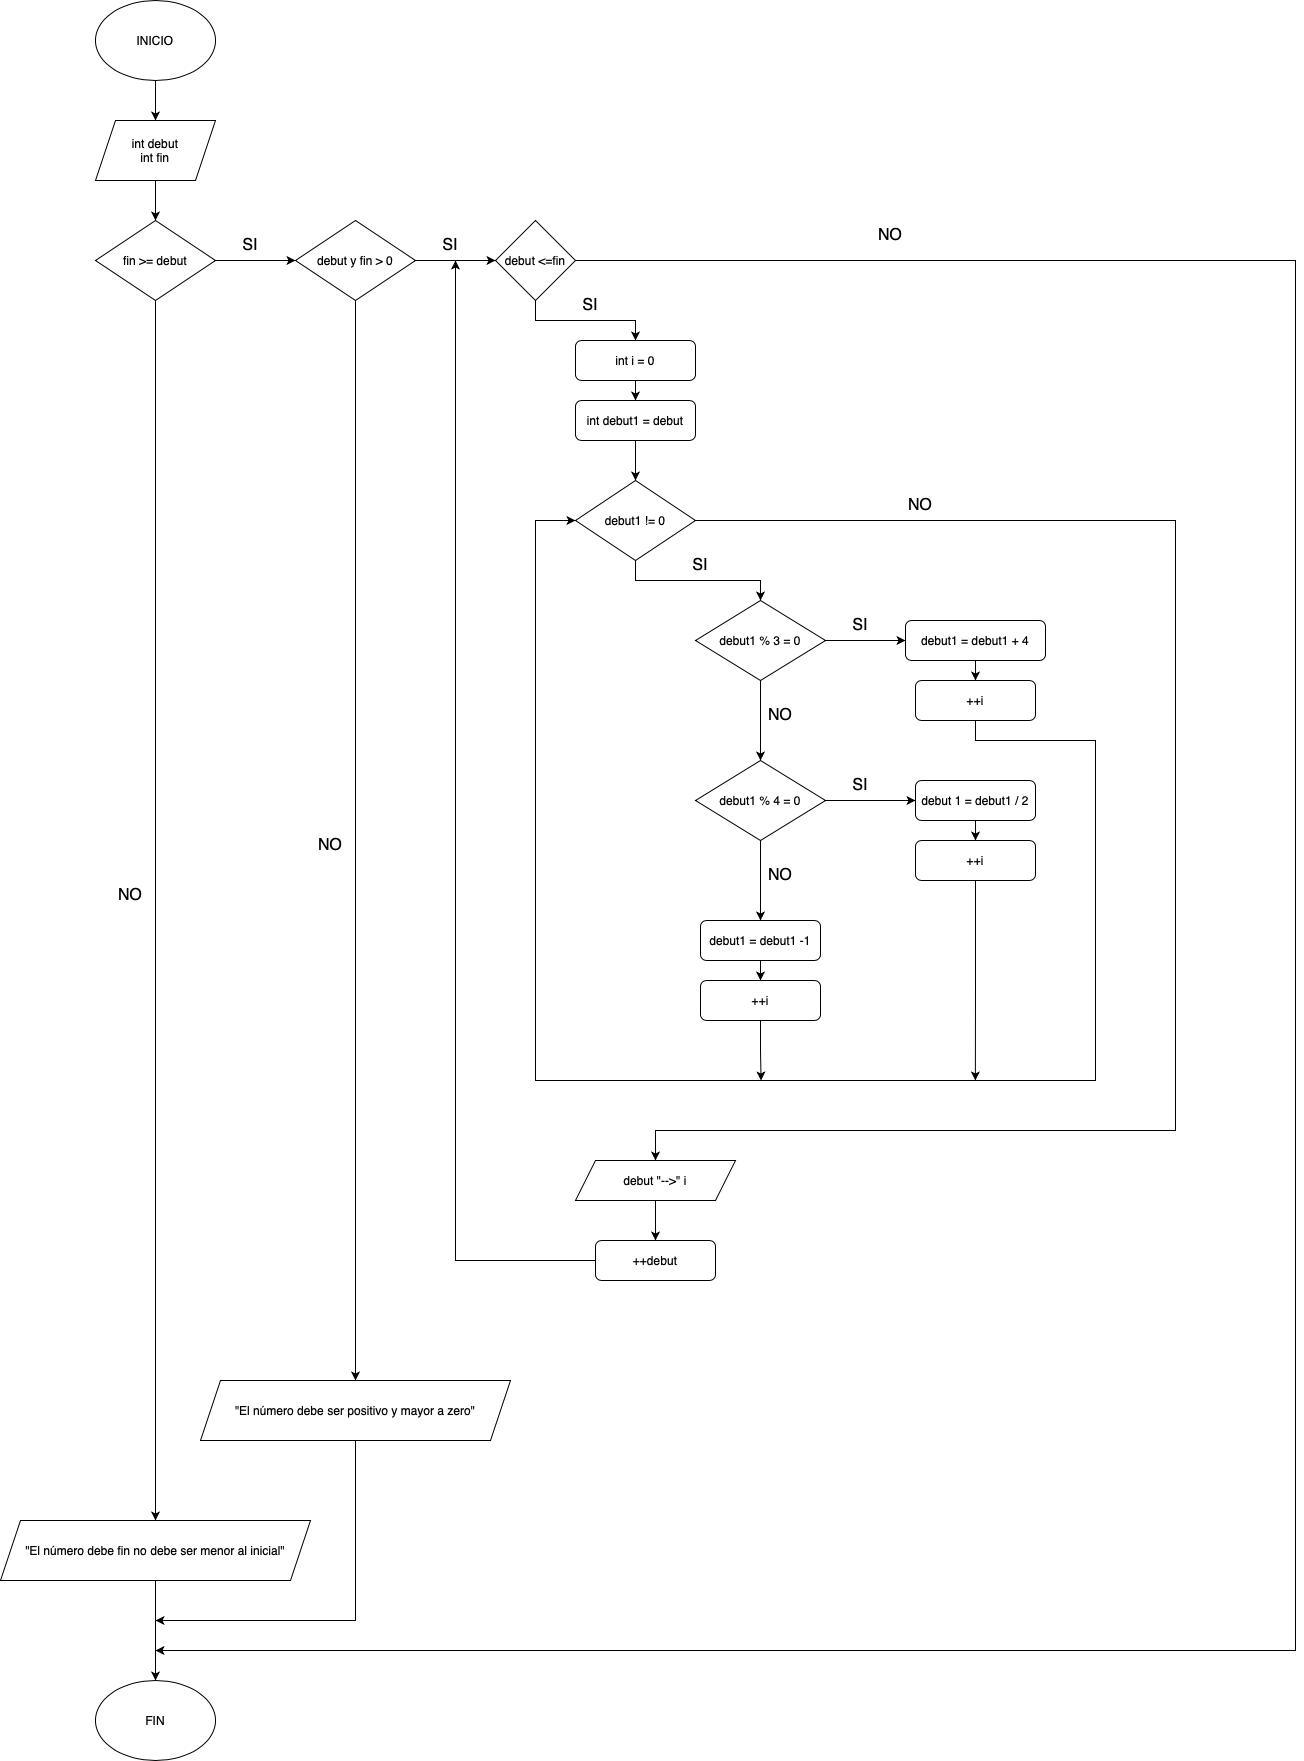

The diagram above was exported from draw.io. Its source (the exported page's mxGraphModel, read from the mxfile embedded in the PNG):
<mxGraphModel dx="900" dy="1248" grid="1" gridSize="10" guides="1" tooltips="1" connect="1" arrows="1" fold="1" page="1" pageScale="1" pageWidth="827" pageHeight="1169" math="0" shadow="0">
  <root>
    <mxCell id="0" />
    <mxCell id="1" parent="0" />
    <mxCell id="c7pDeRP8E32ftImd-a0I-5" style="edgeStyle=orthogonalEdgeStyle;rounded=0;orthogonalLoop=1;jettySize=auto;html=1;exitX=0.5;exitY=1;exitDx=0;exitDy=0;entryX=0.5;entryY=0;entryDx=0;entryDy=0;" edge="1" parent="1" source="c7pDeRP8E32ftImd-a0I-1" target="c7pDeRP8E32ftImd-a0I-2">
      <mxGeometry relative="1" as="geometry" />
    </mxCell>
    <mxCell id="c7pDeRP8E32ftImd-a0I-1" value="INICIO" style="ellipse;whiteSpace=wrap;html=1;" vertex="1" parent="1">
      <mxGeometry x="120" y="40" width="120" height="80" as="geometry" />
    </mxCell>
    <mxCell id="c7pDeRP8E32ftImd-a0I-6" style="edgeStyle=orthogonalEdgeStyle;rounded=0;orthogonalLoop=1;jettySize=auto;html=1;exitX=0.5;exitY=1;exitDx=0;exitDy=0;entryX=0.5;entryY=0;entryDx=0;entryDy=0;" edge="1" parent="1" source="c7pDeRP8E32ftImd-a0I-2" target="c7pDeRP8E32ftImd-a0I-3">
      <mxGeometry relative="1" as="geometry" />
    </mxCell>
    <mxCell id="c7pDeRP8E32ftImd-a0I-2" value="int debut&lt;div&gt;int fin&lt;/div&gt;" style="shape=parallelogram;perimeter=parallelogramPerimeter;whiteSpace=wrap;html=1;fixedSize=1;" vertex="1" parent="1">
      <mxGeometry x="120" y="160" width="120" height="60" as="geometry" />
    </mxCell>
    <mxCell id="c7pDeRP8E32ftImd-a0I-9" style="edgeStyle=orthogonalEdgeStyle;rounded=0;orthogonalLoop=1;jettySize=auto;html=1;exitX=1;exitY=0.5;exitDx=0;exitDy=0;entryX=0;entryY=0.5;entryDx=0;entryDy=0;" edge="1" parent="1" source="c7pDeRP8E32ftImd-a0I-3" target="c7pDeRP8E32ftImd-a0I-4">
      <mxGeometry relative="1" as="geometry" />
    </mxCell>
    <mxCell id="c7pDeRP8E32ftImd-a0I-62" style="edgeStyle=orthogonalEdgeStyle;rounded=0;orthogonalLoop=1;jettySize=auto;html=1;exitX=0.5;exitY=1;exitDx=0;exitDy=0;entryX=0.5;entryY=0;entryDx=0;entryDy=0;" edge="1" parent="1" source="c7pDeRP8E32ftImd-a0I-3" target="c7pDeRP8E32ftImd-a0I-61">
      <mxGeometry relative="1" as="geometry" />
    </mxCell>
    <mxCell id="c7pDeRP8E32ftImd-a0I-3" value="fin &amp;gt;= debut" style="rhombus;whiteSpace=wrap;html=1;" vertex="1" parent="1">
      <mxGeometry x="120" y="260" width="120" height="80" as="geometry" />
    </mxCell>
    <mxCell id="c7pDeRP8E32ftImd-a0I-12" value="" style="edgeStyle=orthogonalEdgeStyle;rounded=0;orthogonalLoop=1;jettySize=auto;html=1;" edge="1" parent="1" source="c7pDeRP8E32ftImd-a0I-4" target="c7pDeRP8E32ftImd-a0I-11">
      <mxGeometry relative="1" as="geometry" />
    </mxCell>
    <mxCell id="c7pDeRP8E32ftImd-a0I-57" style="edgeStyle=orthogonalEdgeStyle;rounded=0;orthogonalLoop=1;jettySize=auto;html=1;exitX=0.5;exitY=1;exitDx=0;exitDy=0;entryX=0.5;entryY=0;entryDx=0;entryDy=0;" edge="1" parent="1" source="c7pDeRP8E32ftImd-a0I-4" target="c7pDeRP8E32ftImd-a0I-56">
      <mxGeometry relative="1" as="geometry" />
    </mxCell>
    <mxCell id="c7pDeRP8E32ftImd-a0I-4" value="debut y fin &amp;gt; 0" style="rhombus;whiteSpace=wrap;html=1;" vertex="1" parent="1">
      <mxGeometry x="320" y="260" width="120" height="80" as="geometry" />
    </mxCell>
    <mxCell id="c7pDeRP8E32ftImd-a0I-7" value="SI" style="text;html=1;align=center;verticalAlign=middle;whiteSpace=wrap;rounded=0;fontSize=16;" vertex="1" parent="1">
      <mxGeometry x="260" y="270" width="30" height="30" as="geometry" />
    </mxCell>
    <mxCell id="c7pDeRP8E32ftImd-a0I-17" style="edgeStyle=orthogonalEdgeStyle;rounded=0;orthogonalLoop=1;jettySize=auto;html=1;exitX=0.5;exitY=1;exitDx=0;exitDy=0;entryX=0.5;entryY=0;entryDx=0;entryDy=0;" edge="1" parent="1" source="c7pDeRP8E32ftImd-a0I-11" target="c7pDeRP8E32ftImd-a0I-14">
      <mxGeometry relative="1" as="geometry" />
    </mxCell>
    <mxCell id="c7pDeRP8E32ftImd-a0I-58" style="edgeStyle=orthogonalEdgeStyle;rounded=0;orthogonalLoop=1;jettySize=auto;html=1;exitX=1;exitY=0.5;exitDx=0;exitDy=0;" edge="1" parent="1" source="c7pDeRP8E32ftImd-a0I-11">
      <mxGeometry relative="1" as="geometry">
        <mxPoint x="180" y="1690" as="targetPoint" />
        <Array as="points">
          <mxPoint x="1320" y="300" />
          <mxPoint x="1320" y="1690" />
          <mxPoint x="180" y="1690" />
        </Array>
      </mxGeometry>
    </mxCell>
    <mxCell id="c7pDeRP8E32ftImd-a0I-11" value="debut &amp;lt;=fin" style="rhombus;whiteSpace=wrap;html=1;" vertex="1" parent="1">
      <mxGeometry x="520" y="260" width="80" height="80" as="geometry" />
    </mxCell>
    <mxCell id="c7pDeRP8E32ftImd-a0I-13" value="SI" style="text;html=1;align=center;verticalAlign=middle;whiteSpace=wrap;rounded=0;fontSize=16;" vertex="1" parent="1">
      <mxGeometry x="460" y="270" width="30" height="30" as="geometry" />
    </mxCell>
    <mxCell id="c7pDeRP8E32ftImd-a0I-18" style="edgeStyle=orthogonalEdgeStyle;rounded=0;orthogonalLoop=1;jettySize=auto;html=1;exitX=0.5;exitY=1;exitDx=0;exitDy=0;entryX=0.5;entryY=0;entryDx=0;entryDy=0;" edge="1" parent="1" source="c7pDeRP8E32ftImd-a0I-14" target="c7pDeRP8E32ftImd-a0I-15">
      <mxGeometry relative="1" as="geometry" />
    </mxCell>
    <mxCell id="c7pDeRP8E32ftImd-a0I-14" value="int i = 0" style="rounded=1;whiteSpace=wrap;html=1;" vertex="1" parent="1">
      <mxGeometry x="600" y="380" width="120" height="40" as="geometry" />
    </mxCell>
    <mxCell id="c7pDeRP8E32ftImd-a0I-19" style="edgeStyle=orthogonalEdgeStyle;rounded=0;orthogonalLoop=1;jettySize=auto;html=1;exitX=0.5;exitY=1;exitDx=0;exitDy=0;entryX=0.5;entryY=0;entryDx=0;entryDy=0;" edge="1" parent="1" source="c7pDeRP8E32ftImd-a0I-15" target="c7pDeRP8E32ftImd-a0I-16">
      <mxGeometry relative="1" as="geometry" />
    </mxCell>
    <mxCell id="c7pDeRP8E32ftImd-a0I-15" value="int debut1 = debut" style="rounded=1;whiteSpace=wrap;html=1;" vertex="1" parent="1">
      <mxGeometry x="600" y="440" width="120" height="40" as="geometry" />
    </mxCell>
    <mxCell id="c7pDeRP8E32ftImd-a0I-29" style="edgeStyle=orthogonalEdgeStyle;rounded=0;orthogonalLoop=1;jettySize=auto;html=1;exitX=0.5;exitY=1;exitDx=0;exitDy=0;entryX=0.5;entryY=0;entryDx=0;entryDy=0;" edge="1" parent="1" source="c7pDeRP8E32ftImd-a0I-16" target="c7pDeRP8E32ftImd-a0I-20">
      <mxGeometry relative="1" as="geometry" />
    </mxCell>
    <mxCell id="c7pDeRP8E32ftImd-a0I-50" style="edgeStyle=orthogonalEdgeStyle;rounded=0;orthogonalLoop=1;jettySize=auto;html=1;exitX=1;exitY=0.5;exitDx=0;exitDy=0;entryX=0.5;entryY=0;entryDx=0;entryDy=0;" edge="1" parent="1" source="c7pDeRP8E32ftImd-a0I-16" target="c7pDeRP8E32ftImd-a0I-49">
      <mxGeometry relative="1" as="geometry">
        <Array as="points">
          <mxPoint x="1200" y="560" />
          <mxPoint x="1200" y="1170" />
          <mxPoint x="680" y="1170" />
        </Array>
      </mxGeometry>
    </mxCell>
    <mxCell id="c7pDeRP8E32ftImd-a0I-16" value="debut1 != 0" style="rhombus;whiteSpace=wrap;html=1;" vertex="1" parent="1">
      <mxGeometry x="600" y="520" width="120" height="80" as="geometry" />
    </mxCell>
    <mxCell id="c7pDeRP8E32ftImd-a0I-30" value="" style="edgeStyle=orthogonalEdgeStyle;rounded=0;orthogonalLoop=1;jettySize=auto;html=1;" edge="1" parent="1" source="c7pDeRP8E32ftImd-a0I-20" target="c7pDeRP8E32ftImd-a0I-21">
      <mxGeometry relative="1" as="geometry" />
    </mxCell>
    <mxCell id="c7pDeRP8E32ftImd-a0I-31" value="" style="edgeStyle=orthogonalEdgeStyle;rounded=0;orthogonalLoop=1;jettySize=auto;html=1;" edge="1" parent="1" source="c7pDeRP8E32ftImd-a0I-20" target="c7pDeRP8E32ftImd-a0I-24">
      <mxGeometry relative="1" as="geometry" />
    </mxCell>
    <mxCell id="c7pDeRP8E32ftImd-a0I-20" value="debut1 % 3 = 0" style="rhombus;whiteSpace=wrap;html=1;" vertex="1" parent="1">
      <mxGeometry x="720" y="640" width="130" height="80" as="geometry" />
    </mxCell>
    <mxCell id="c7pDeRP8E32ftImd-a0I-32" style="edgeStyle=orthogonalEdgeStyle;rounded=0;orthogonalLoop=1;jettySize=auto;html=1;exitX=0.5;exitY=1;exitDx=0;exitDy=0;entryX=0.5;entryY=0;entryDx=0;entryDy=0;" edge="1" parent="1" source="c7pDeRP8E32ftImd-a0I-21" target="c7pDeRP8E32ftImd-a0I-22">
      <mxGeometry relative="1" as="geometry" />
    </mxCell>
    <mxCell id="c7pDeRP8E32ftImd-a0I-21" value="debut1 = debut1 + 4" style="rounded=1;whiteSpace=wrap;html=1;" vertex="1" parent="1">
      <mxGeometry x="930" y="660" width="140" height="40" as="geometry" />
    </mxCell>
    <mxCell id="c7pDeRP8E32ftImd-a0I-45" style="edgeStyle=orthogonalEdgeStyle;rounded=0;orthogonalLoop=1;jettySize=auto;html=1;exitX=0.5;exitY=1;exitDx=0;exitDy=0;entryX=0;entryY=0.5;entryDx=0;entryDy=0;" edge="1" parent="1" source="c7pDeRP8E32ftImd-a0I-22" target="c7pDeRP8E32ftImd-a0I-16">
      <mxGeometry relative="1" as="geometry">
        <Array as="points">
          <mxPoint x="1000" y="780" />
          <mxPoint x="1120" y="780" />
          <mxPoint x="1120" y="1120" />
          <mxPoint x="560" y="1120" />
          <mxPoint x="560" y="560" />
        </Array>
      </mxGeometry>
    </mxCell>
    <mxCell id="c7pDeRP8E32ftImd-a0I-22" value="++i" style="rounded=1;whiteSpace=wrap;html=1;" vertex="1" parent="1">
      <mxGeometry x="940" y="720" width="120" height="40" as="geometry" />
    </mxCell>
    <mxCell id="c7pDeRP8E32ftImd-a0I-33" style="edgeStyle=orthogonalEdgeStyle;rounded=0;orthogonalLoop=1;jettySize=auto;html=1;exitX=0.5;exitY=1;exitDx=0;exitDy=0;entryX=0.5;entryY=0;entryDx=0;entryDy=0;" edge="1" parent="1" source="c7pDeRP8E32ftImd-a0I-24" target="c7pDeRP8E32ftImd-a0I-27">
      <mxGeometry relative="1" as="geometry" />
    </mxCell>
    <mxCell id="c7pDeRP8E32ftImd-a0I-34" value="" style="edgeStyle=orthogonalEdgeStyle;rounded=0;orthogonalLoop=1;jettySize=auto;html=1;" edge="1" parent="1" source="c7pDeRP8E32ftImd-a0I-24" target="c7pDeRP8E32ftImd-a0I-25">
      <mxGeometry relative="1" as="geometry" />
    </mxCell>
    <mxCell id="c7pDeRP8E32ftImd-a0I-24" value="debut1 % 4 = 0" style="rhombus;whiteSpace=wrap;html=1;" vertex="1" parent="1">
      <mxGeometry x="720" y="800" width="130" height="80" as="geometry" />
    </mxCell>
    <mxCell id="c7pDeRP8E32ftImd-a0I-35" style="edgeStyle=orthogonalEdgeStyle;rounded=0;orthogonalLoop=1;jettySize=auto;html=1;exitX=0.5;exitY=1;exitDx=0;exitDy=0;entryX=0.5;entryY=0;entryDx=0;entryDy=0;" edge="1" parent="1" source="c7pDeRP8E32ftImd-a0I-25" target="c7pDeRP8E32ftImd-a0I-26">
      <mxGeometry relative="1" as="geometry" />
    </mxCell>
    <mxCell id="c7pDeRP8E32ftImd-a0I-25" value="debut 1 = debut1 / 2" style="rounded=1;whiteSpace=wrap;html=1;" vertex="1" parent="1">
      <mxGeometry x="940" y="820" width="120" height="40" as="geometry" />
    </mxCell>
    <mxCell id="c7pDeRP8E32ftImd-a0I-47" style="edgeStyle=orthogonalEdgeStyle;rounded=0;orthogonalLoop=1;jettySize=auto;html=1;exitX=0.5;exitY=1;exitDx=0;exitDy=0;" edge="1" parent="1" source="c7pDeRP8E32ftImd-a0I-26">
      <mxGeometry relative="1" as="geometry">
        <mxPoint x="999.8571428571429" y="1119.9999999999998" as="targetPoint" />
      </mxGeometry>
    </mxCell>
    <mxCell id="c7pDeRP8E32ftImd-a0I-26" value="++i" style="rounded=1;whiteSpace=wrap;html=1;" vertex="1" parent="1">
      <mxGeometry x="940" y="880" width="120" height="40" as="geometry" />
    </mxCell>
    <mxCell id="c7pDeRP8E32ftImd-a0I-36" style="edgeStyle=orthogonalEdgeStyle;rounded=0;orthogonalLoop=1;jettySize=auto;html=1;exitX=0.5;exitY=1;exitDx=0;exitDy=0;entryX=0.5;entryY=0;entryDx=0;entryDy=0;" edge="1" parent="1" source="c7pDeRP8E32ftImd-a0I-27" target="c7pDeRP8E32ftImd-a0I-28">
      <mxGeometry relative="1" as="geometry" />
    </mxCell>
    <mxCell id="c7pDeRP8E32ftImd-a0I-27" value="debut1 = debut1 -1" style="rounded=1;whiteSpace=wrap;html=1;" vertex="1" parent="1">
      <mxGeometry x="725" y="960" width="120" height="40" as="geometry" />
    </mxCell>
    <mxCell id="c7pDeRP8E32ftImd-a0I-48" style="edgeStyle=orthogonalEdgeStyle;rounded=0;orthogonalLoop=1;jettySize=auto;html=1;exitX=0.5;exitY=1;exitDx=0;exitDy=0;" edge="1" parent="1" source="c7pDeRP8E32ftImd-a0I-28">
      <mxGeometry relative="1" as="geometry">
        <mxPoint x="785.5714285714287" y="1119.9999999999998" as="targetPoint" />
      </mxGeometry>
    </mxCell>
    <mxCell id="c7pDeRP8E32ftImd-a0I-28" value="++i" style="rounded=1;whiteSpace=wrap;html=1;" vertex="1" parent="1">
      <mxGeometry x="725" y="1020" width="120" height="40" as="geometry" />
    </mxCell>
    <mxCell id="c7pDeRP8E32ftImd-a0I-37" value="SI" style="text;html=1;align=center;verticalAlign=middle;whiteSpace=wrap;rounded=0;fontSize=16;" vertex="1" parent="1">
      <mxGeometry x="600" y="330" width="30" height="30" as="geometry" />
    </mxCell>
    <mxCell id="c7pDeRP8E32ftImd-a0I-38" value="SI" style="text;html=1;align=center;verticalAlign=middle;whiteSpace=wrap;rounded=0;fontSize=16;" vertex="1" parent="1">
      <mxGeometry x="710" y="590" width="30" height="30" as="geometry" />
    </mxCell>
    <mxCell id="c7pDeRP8E32ftImd-a0I-39" value="SI" style="text;html=1;align=center;verticalAlign=middle;whiteSpace=wrap;rounded=0;fontSize=16;" vertex="1" parent="1">
      <mxGeometry x="870" y="650" width="30" height="30" as="geometry" />
    </mxCell>
    <mxCell id="c7pDeRP8E32ftImd-a0I-40" value="SI" style="text;html=1;align=center;verticalAlign=middle;whiteSpace=wrap;rounded=0;fontSize=16;" vertex="1" parent="1">
      <mxGeometry x="870" y="810" width="30" height="30" as="geometry" />
    </mxCell>
    <mxCell id="c7pDeRP8E32ftImd-a0I-41" value="NO" style="text;html=1;align=center;verticalAlign=middle;whiteSpace=wrap;rounded=0;fontSize=16;" vertex="1" parent="1">
      <mxGeometry x="790" y="740" width="30" height="30" as="geometry" />
    </mxCell>
    <mxCell id="c7pDeRP8E32ftImd-a0I-42" value="NO" style="text;html=1;align=center;verticalAlign=middle;whiteSpace=wrap;rounded=0;fontSize=16;" vertex="1" parent="1">
      <mxGeometry x="790" y="900" width="30" height="30" as="geometry" />
    </mxCell>
    <mxCell id="c7pDeRP8E32ftImd-a0I-53" value="" style="edgeStyle=orthogonalEdgeStyle;rounded=0;orthogonalLoop=1;jettySize=auto;html=1;" edge="1" parent="1" source="c7pDeRP8E32ftImd-a0I-49" target="c7pDeRP8E32ftImd-a0I-52">
      <mxGeometry relative="1" as="geometry" />
    </mxCell>
    <mxCell id="c7pDeRP8E32ftImd-a0I-49" value="debut &quot;--&amp;gt;&quot; i" style="shape=parallelogram;perimeter=parallelogramPerimeter;whiteSpace=wrap;html=1;fixedSize=1;" vertex="1" parent="1">
      <mxGeometry x="600" y="1200" width="160" height="40" as="geometry" />
    </mxCell>
    <mxCell id="c7pDeRP8E32ftImd-a0I-51" value="NO" style="text;html=1;align=center;verticalAlign=middle;whiteSpace=wrap;rounded=0;fontSize=16;" vertex="1" parent="1">
      <mxGeometry x="930" y="530" width="30" height="30" as="geometry" />
    </mxCell>
    <mxCell id="c7pDeRP8E32ftImd-a0I-54" style="edgeStyle=orthogonalEdgeStyle;rounded=0;orthogonalLoop=1;jettySize=auto;html=1;exitX=0;exitY=0.5;exitDx=0;exitDy=0;" edge="1" parent="1" source="c7pDeRP8E32ftImd-a0I-52">
      <mxGeometry relative="1" as="geometry">
        <mxPoint x="480" y="300" as="targetPoint" />
        <Array as="points">
          <mxPoint x="480" y="1300" />
          <mxPoint x="480" y="300" />
        </Array>
      </mxGeometry>
    </mxCell>
    <mxCell id="c7pDeRP8E32ftImd-a0I-52" value="++debut" style="rounded=1;whiteSpace=wrap;html=1;" vertex="1" parent="1">
      <mxGeometry x="620" y="1280" width="120" height="40" as="geometry" />
    </mxCell>
    <mxCell id="c7pDeRP8E32ftImd-a0I-67" style="edgeStyle=orthogonalEdgeStyle;rounded=0;orthogonalLoop=1;jettySize=auto;html=1;exitX=0.5;exitY=1;exitDx=0;exitDy=0;" edge="1" parent="1" source="c7pDeRP8E32ftImd-a0I-56">
      <mxGeometry relative="1" as="geometry">
        <mxPoint x="180" y="1660" as="targetPoint" />
        <Array as="points">
          <mxPoint x="380" y="1660" />
          <mxPoint x="180" y="1660" />
        </Array>
      </mxGeometry>
    </mxCell>
    <mxCell id="c7pDeRP8E32ftImd-a0I-56" value="&quot;El número debe ser positivo y mayor a zero&quot;" style="shape=parallelogram;perimeter=parallelogramPerimeter;whiteSpace=wrap;html=1;fixedSize=1;" vertex="1" parent="1">
      <mxGeometry x="225" y="1420" width="310" height="60" as="geometry" />
    </mxCell>
    <mxCell id="c7pDeRP8E32ftImd-a0I-59" value="NO" style="text;html=1;align=center;verticalAlign=middle;whiteSpace=wrap;rounded=0;fontSize=16;" vertex="1" parent="1">
      <mxGeometry x="900" y="260" width="30" height="30" as="geometry" />
    </mxCell>
    <mxCell id="c7pDeRP8E32ftImd-a0I-60" value="NO" style="text;html=1;align=center;verticalAlign=middle;whiteSpace=wrap;rounded=0;fontSize=16;" vertex="1" parent="1">
      <mxGeometry x="340" y="870" width="30" height="30" as="geometry" />
    </mxCell>
    <mxCell id="c7pDeRP8E32ftImd-a0I-66" style="edgeStyle=orthogonalEdgeStyle;rounded=0;orthogonalLoop=1;jettySize=auto;html=1;exitX=0.5;exitY=1;exitDx=0;exitDy=0;entryX=0.5;entryY=0;entryDx=0;entryDy=0;" edge="1" parent="1" source="c7pDeRP8E32ftImd-a0I-61" target="c7pDeRP8E32ftImd-a0I-65">
      <mxGeometry relative="1" as="geometry" />
    </mxCell>
    <mxCell id="c7pDeRP8E32ftImd-a0I-61" value="&quot;El número debe fin no debe ser menor al inicial&quot;" style="shape=parallelogram;perimeter=parallelogramPerimeter;whiteSpace=wrap;html=1;fixedSize=1;" vertex="1" parent="1">
      <mxGeometry x="25" y="1560" width="310" height="60" as="geometry" />
    </mxCell>
    <mxCell id="c7pDeRP8E32ftImd-a0I-63" value="NO" style="text;html=1;align=center;verticalAlign=middle;whiteSpace=wrap;rounded=0;fontSize=16;" vertex="1" parent="1">
      <mxGeometry x="140" y="920" width="30" height="30" as="geometry" />
    </mxCell>
    <mxCell id="c7pDeRP8E32ftImd-a0I-65" value="FIN" style="ellipse;whiteSpace=wrap;html=1;" vertex="1" parent="1">
      <mxGeometry x="120" y="1720" width="120" height="80" as="geometry" />
    </mxCell>
  </root>
</mxGraphModel>